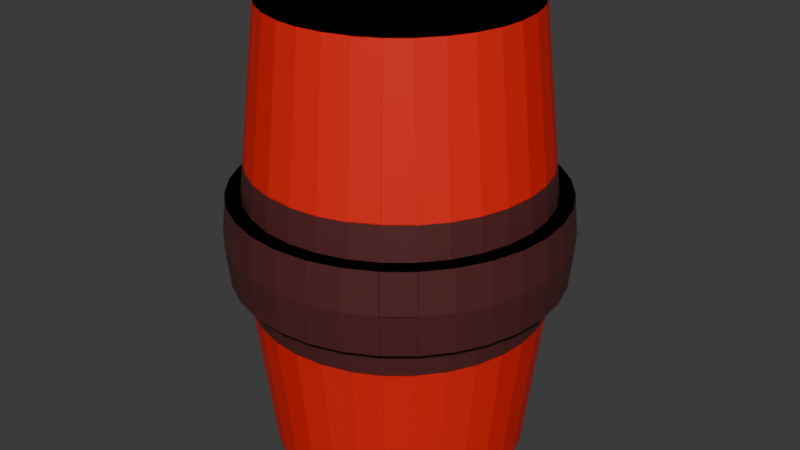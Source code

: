 # Source: tonneau.blend  (saved by Blender 4.0.36; exported with 4.5.12 LTS)
import bpy
from mathutils import Matrix  # noqa: F401  (used for matrix-valued properties, if any)

bpy.ops.wm.read_factory_settings(use_empty=True)
scene = bpy.context.scene
scene.name = 'Scene'

# ---- collections
col_collection = bpy.data.collections.new('Collection'); scene.collection.children.link(col_collection)

# ---- materials (node trees are filled in below, after node groups)
mat_metal_001 = bpy.data.materials.new('Metal.001')
mat_metal_001.use_transparent_shadow = False
mat_mat_riau = bpy.data.materials.new('Matériau')
mat_mat_riau.use_transparent_shadow = False

# ---- material node trees
mat_metal_001.use_nodes = True; mat_metal_001.node_tree.nodes.clear()
_N = mat_metal_001.node_tree.nodes; _L = mat_metal_001.node_tree.links
n0 = _N.new('ShaderNodeBsdfPrincipled'); n0.name = 'BSDF guidée'; n0.location = (10, 300)
n0.inputs[0].default_value = (0.08866, 0.01954, 0.02037, 1.0)
n0.inputs[3].default_value = 1.45
n1 = _N.new('ShaderNodeOutputMaterial'); n1.name = 'Sortie matériau'; n1.location = (300, 300)
_L.new(n0.outputs[0], n1.inputs[0])
n1.is_active_output = True
mat_mat_riau.use_nodes = True; mat_mat_riau.node_tree.nodes.clear()
_N = mat_mat_riau.node_tree.nodes; _L = mat_mat_riau.node_tree.links
n0 = _N.new('ShaderNodeBsdfPrincipled'); n0.name = 'BSDF guidée'; n0.location = (10, 300)
n0.inputs[0].default_value = (0.8003, 0.01533, 0.007297, 1.0)
n0.inputs[3].default_value = 1.45
n1 = _N.new('ShaderNodeOutputMaterial'); n1.name = 'Sortie matériau'; n1.location = (300, 300)
_L.new(n0.outputs[0], n1.inputs[0])
n1.is_active_output = True

# ---- world
world_world = bpy.data.worlds.new('World'); scene.world = world_world
world_world.use_nodes = True; world_world.node_tree.nodes.clear()
_N = world_world.node_tree.nodes; _L = world_world.node_tree.links
n0 = _N.new('ShaderNodeOutputWorld'); n0.name = 'World Output'; n0.location = (300, 300)
n1 = _N.new('ShaderNodeBackground'); n1.name = 'Background'; n1.location = (10, 300)
n1.inputs[0].default_value = (0.05088, 0.05088, 0.05088, 1.0)
_L.new(n1.outputs[0], n0.inputs[0])
n0.is_active_output = True
world_world.color = (0.05088, 0.05088, 0.05088)
world_world.use_sun_shadow = False
world_world.sun_shadow_jitter_overblur = 0.0

# ---- meshes
me_cylindre = bpy.data.meshes.new('Cylindre')
me_cylindre.from_pydata([(0.0, 1.258, -2.218), (0.2454, 1.234, -2.218), (0.4814, 1.162, -2.218), (0.6989, 1.046, -2.218), (0.8895, 0.8895, -2.218), (1.046, 0.6989, -2.218), (1.162, 0.4814, -2.218), (1.234, 0.2454, -2.218), (1.258, -4.336e-09, -2.218), (1.234, -0.2454, -2.218), (1.162, -0.4814, -2.218), (1.046, -0.6989, -2.218), (0.8895, -0.8895, -2.218), (0.6989, -1.046, -2.218), (0.4814, -1.162, -2.218), (0.2454, -1.234, -2.218), (0.0, -1.258, -2.218), (-0.2454, -1.234, -2.218), (-0.4814, -1.162, -2.218), (-0.6989, -1.046, -2.218), (-0.8895, -0.8895, -2.218), (-1.046, -0.6989, -2.218), (-1.162, -0.4814, -2.218), (-1.234, -0.2454, -2.218), (-1.258, -4.336e-09, -2.218), (-1.234, 0.2454, -2.218), (-1.162, 0.4814, -2.218), (-1.046, 0.6989, -2.218), (-0.8895, 0.8895, -2.218), (-0.6989, 1.046, -2.218), (-0.4814, 1.162, -2.218), (-0.2454, 1.234, -2.218), (0.0, 1.465, -0.4029), (0.2858, 1.437, -0.4029), (0.5605, 1.353, -0.4029), (0.8138, 1.218, -0.4029), (1.036, 1.036, -0.4029), (1.218, 0.8138, -0.4029), (1.353, 0.5605, -0.4029), (1.437, 0.2858, -0.4029), (1.465, -2.321e-09, -0.4029), (1.437, -0.2858, -0.4029), (1.353, -0.5605, -0.4029), (1.218, -0.8138, -0.4029), (1.036, -1.036, -0.4029), (0.8138, -1.218, -0.4029), (0.5605, -1.353, -0.4029), (0.2858, -1.437, -0.4029), (0.0, -1.465, -0.4029), (-0.2858, -1.437, -0.4029), (-0.5605, -1.353, -0.4029), (-0.8138, -1.218, -0.4029), (-1.036, -1.036, -0.4029), (-1.218, -0.8138, -0.4029), (-1.353, -0.5605, -0.4029), (-1.437, -0.2858, -0.4029), (-1.465, -2.321e-09, -0.4029), (-1.437, 0.2858, -0.4029), (-1.353, 0.5605, -0.4029), (-1.218, 0.8138, -0.4029), (-1.036, 1.036, -0.4029), (-0.8138, 1.218, -0.4029), (-0.5605, 1.353, -0.4029), (-0.2858, 1.437, -0.4029), (0.2787, 1.401, -0.7221), (0.5466, 1.32, -0.7221), (0.7936, 1.188, -0.7221), (1.01, 1.01, -0.7221), (1.188, 0.7936, -0.7221), (1.32, 0.5466, -0.7221), (1.401, 0.2787, -0.7221), (1.428, -2.676e-09, -0.7221), (1.401, -0.2787, -0.7221), (1.32, -0.5466, -0.7221), (1.188, -0.7936, -0.7221), (1.01, -1.01, -0.7221), (0.7936, -1.188, -0.7221), (0.5466, -1.32, -0.7221), (0.2787, -1.401, -0.7221), (0.0, -1.428, -0.7221), (-0.2787, -1.401, -0.7221), (-0.5466, -1.32, -0.7221), (-0.7936, -1.188, -0.7221), (-1.01, -1.01, -0.7221), (-1.188, -0.7936, -0.7221), (-1.32, -0.5466, -0.7221), (-1.401, -0.2787, -0.7221), (-1.428, -2.676e-09, -0.7221), (-1.401, 0.2787, -0.7221), (-1.32, 0.5466, -0.7221), (-1.188, 0.7936, -0.7221), (-1.01, 1.01, -0.7221), (-0.7936, 1.188, -0.7221), (-0.5466, 1.32, -0.7221), (-0.2787, 1.401, -0.7221), (0.0, 1.428, -0.7221), (1.234, -0.2454, -2.218), (0.3142, 1.58, -0.4029), (0.6164, 1.488, -0.4029), (1.258, -4.336e-09, -2.218), (1.234, 0.2454, -2.218), (1.162, 0.4814, -2.218), (1.046, 0.6989, -2.218), (1.58, 0.3142, -0.4029), (1.611, -2.809e-09, -0.4029), (1.58, -0.3142, -0.4029), (1.488, -0.6164, -0.4029), (1.339, -0.8948, -0.4029), (1.139, -1.139, -0.4029), (0.8948, -1.339, -0.4029), (0.6164, -1.488, -0.4029), (0.3142, -1.58, -0.4029), (0.0, -1.611, -0.4029), (-0.3142, -1.58, -0.4029), (-0.6164, -1.488, -0.4029), (-0.8948, -1.339, -0.4029), (-1.139, -1.139, -0.4029), (-1.339, -0.8948, -0.4029), (-1.488, -0.6164, -0.4029), (-1.58, -0.3142, -0.4029), (-1.611, -2.809e-09, -0.4029), (-1.58, 0.3142, -0.4029), (-1.488, 0.6164, -0.4029), (-1.339, 0.8948, -0.4029), (-1.139, 1.139, -0.4029), (-0.8948, 1.339, -0.4029), (-0.6164, 1.488, -0.4029), (-0.3142, 1.58, -0.4029), (0.0, 1.65, 0.0), (0.3219, 1.618, 0.0), (0.6314, 1.524, 0.0), (0.9166, 1.372, 0.0), (1.167, 1.167, 0.0), (1.372, 0.9166, 0.0), (1.524, 0.6314, 0.0), (1.618, 0.3219, 0.0), (1.65, -2.241e-09, 0.0), (1.618, -0.3219, 0.0), (1.524, -0.6314, 0.0), (1.372, -0.9166, 0.0), (1.167, -1.167, 0.0), (0.9166, -1.372, 0.0), (0.6314, -1.524, 0.0), (0.3219, -1.618, 0.0), (0.0, -1.65, 0.0), (-0.3219, -1.618, 0.0), (-0.6314, -1.524, 0.0), (-0.9166, -1.372, 0.0), (-1.167, -1.167, 0.0), (-1.372, -0.9166, 0.0), (-1.524, -0.6314, 0.0), (-1.618, -0.3219, 0.0), (-1.65, -2.241e-09, 0.0), (-1.618, 0.3219, 0.0), (-1.524, 0.6314, 0.0), (-1.372, 0.9166, 0.0), (-1.167, 1.167, 0.0), (-0.9166, 1.372, 0.0), (-0.6314, 1.524, 0.0), (-0.3219, 1.618, 0.0), (0.0, 1.64, 0.0), (0.32, 1.608, 0.0), (0.6276, 1.515, 0.0), (0.9111, 1.364, 0.0), (1.16, 1.16, 0.0), (1.364, 0.9111, 0.0), (1.515, 0.6276, 0.0), (1.608, 0.32, 0.0), (1.64, -2.307e-09, 0.0), (1.608, -0.32, 0.0), (0.0, 1.258, -2.218), (0.2454, 1.234, -2.218), (1.16, -1.16, 0.0), (0.9111, -1.364, 0.0), (0.6276, -1.515, 0.0), (0.32, -1.608, 0.0), (0.0, -1.64, 0.0), (-0.32, -1.608, 0.0), (-0.6276, -1.515, 0.0), (-0.9111, -1.364, 0.0), (-1.16, -1.16, 0.0), (-1.364, -0.9111, 0.0), (-1.515, -0.6276, 0.0), (-1.608, -0.32, 0.0), (-1.64, -2.307e-09, 0.0), (-1.608, 0.32, 0.0), (-1.515, 0.6276, 0.0), (-1.364, 0.9111, 0.0), (0.4814, 1.162, -2.218), (0.6989, 1.046, -2.218), (0.8895, 0.8895, -2.218), (-0.32, 1.608, 0.0), (0.0, 1.258, -2.218), (0.2454, 1.234, -2.218), (0.4814, 1.162, -2.218), (0.6989, 1.046, -2.218), (0.8895, 0.8895, -2.218), (1.046, 0.6989, -2.218), (1.162, 0.4814, -2.218), (1.234, 0.2454, -2.218), (1.401, 0.2787, -0.7221), (1.258, -4.336e-09, -2.218), (1.428, -2.676e-09, -0.7221), (1.234, -0.2454, -2.218), (1.162, -0.4814, -2.218), (1.046, -0.6989, -2.218), (0.8895, -0.8895, -2.218), (0.6989, -1.046, -2.218), (0.4814, -1.162, -2.218), (0.2454, -1.234, -2.218), (0.0, -1.258, -2.218), (-0.2454, -1.234, -2.218), (-0.4814, -1.162, -2.218), (-0.6989, -1.046, -2.218), (-0.8895, -0.8895, -2.218), (-1.046, -0.6989, -2.218), (-1.162, -0.4814, -2.218), (-1.234, -0.2454, -2.218), (-1.258, -4.336e-09, -2.218), (-1.234, 0.2454, -2.218), (-1.162, 0.4814, -2.218), (-1.046, 0.6989, -2.218), (-0.8895, 0.8895, -2.218), (-0.6989, 1.046, -2.218), (-0.4814, 1.162, -2.218), (-0.2454, 1.234, -2.218), (0.0, -0.02331, -2.218), (0.0, -0.02286, -2.218), (0.0, -0.02153, -2.218), (0.0, -0.01938, -2.218), (0.0, -0.01648, -2.218), (0.0, -0.01295, -2.218), (0.0, -0.008919, -2.218), (0.0, -0.004547, -2.218), (0.0, 8.033e-11, -2.218), (0.0, 0.004547, -2.218), (0.0, 0.008919, -2.218), (0.0, 0.01295, -2.218), (0.0, 0.01648, -2.218), (0.0, 0.01938, -2.218), (0.0, 0.02153, -2.218), (0.0, 0.02286, -2.218), (0.0, 0.02331, -2.218), (0.0, 0.02286, -2.218), (0.0, 0.02153, -2.218), (0.0, 0.01938, -2.218), (0.0, 0.01648, -2.218), (0.0, 0.01295, -2.218), (0.0, 0.008919, -2.218), (0.0, 0.004547, -2.218), (0.0, 8.033e-11, -2.218), (0.0, -0.004547, -2.218), (0.0, -0.008919, -2.218), (0.0, -0.01295, -2.218), (0.0, -0.01648, -2.218), (0.0, -0.01938, -2.218), (0.0, -0.02153, -2.218), (0.0, -0.02286, -2.218), (0.3219, 1.618, 0.0), (0.6314, 1.524, 0.0), (1.188, -0.7936, -0.7221), (1.046, -0.6989, -2.218), (1.01, -1.01, -0.7221), (0.8895, -0.8895, -2.218), (0.7936, -1.188, -0.7221), (0.6989, -1.046, -2.218), (0.5466, -1.32, -0.7221), (0.4814, -1.162, -2.218), (0.2787, -1.401, -0.7221), (0.2454, -1.234, -2.218), (0.0, -1.428, -0.7221), (0.0, -1.258, -2.218), (-0.2787, -1.401, -0.7221), (-0.2454, -1.234, -2.218), (-0.5466, -1.32, -0.7221), (-0.4814, -1.162, -2.218), (-0.7936, -1.188, -0.7221), (-0.6989, -1.046, -2.218), (-1.01, -1.01, -0.7221), (-0.8895, -0.8895, -2.218), (-1.188, -0.7936, -0.7221), (-1.046, -0.6989, -2.218), (-1.32, -0.5466, -0.7221), (-1.162, -0.4814, -2.218), (-1.401, -0.2787, -0.7221), (-1.234, -0.2454, -2.218), (-1.428, -2.676e-09, -0.7221), (-1.258, -4.336e-09, -2.218), (-1.401, 0.2787, -0.7221), (-1.234, 0.2454, -2.218), (-1.32, 0.5466, -0.7221), (-1.162, 0.4814, -2.218), (-1.188, 0.7936, -0.7221), (-1.046, 0.6989, -2.218), (0.0, 1.428, -0.7221), (0.0, 1.465, -0.4029), (-0.2858, 1.437, -0.4029), (-0.5605, 1.353, -0.4029), (1.437, 0.2858, -0.4029), (1.465, -2.321e-09, -0.4029), (1.353, 0.5605, -0.4029), (1.218, 0.8138, -0.4029), (1.036, 1.036, -0.4029), (0.8138, 1.218, -0.4029), (0.5605, 1.353, -0.4029), (0.2858, 1.437, -0.4029), (0.2787, 1.401, -0.7221), (0.5466, 1.32, -0.7221), (0.7936, 1.188, -0.7221), (1.01, 1.01, -0.7221), (1.188, 0.7936, -0.7221), (1.32, 0.5466, -0.7221), (1.401, 0.2787, -0.7221), (1.218, -0.8138, -0.4029), (1.036, -1.036, -0.4029), (0.8138, -1.218, -0.4029), (0.5605, -1.353, -0.4029), (0.2858, -1.437, -0.4029), (0.0, -1.465, -0.4029), (-0.2858, -1.437, -0.4029), (-0.5605, -1.353, -0.4029), (-0.8138, -1.218, -0.4029), (-1.036, -1.036, -0.4029), (-1.218, -0.8138, -0.4029), (-1.353, -0.5605, -0.4029), (-1.437, -0.2858, -0.4029), (-1.465, -2.321e-09, -0.4029), (-1.437, 0.2858, -0.4029), (-1.353, 0.5605, -0.4029), (-1.218, 0.8138, -0.4029), (-0.2787, 1.401, -0.7221), (-0.3142, 1.58, -0.4029), (0.0, 1.611, -0.4029), (-0.6164, 1.488, -0.4029), (-1.488, 0.6164, -0.4029), (-1.339, 0.8948, -0.4029), (-1.58, 0.3142, -0.4029), (-1.611, -2.809e-09, -0.4029), (-1.58, -0.3142, -0.4029), (-1.488, -0.6164, -0.4029), (-1.339, -0.8948, -0.4029), (-1.139, -1.139, -0.4029), (-0.8948, -1.339, -0.4029), (-0.6164, -1.488, -0.4029), (-0.3142, -1.58, -0.4029), (0.0, -1.611, -0.4029), (0.3142, -1.58, -0.4029), (0.6164, -1.488, -0.4029), (0.8948, -1.339, -0.4029), (1.139, -1.139, -0.4029), (1.339, -0.8948, -0.4029), (1.58, 0.3142, -0.4029), (1.611, -2.809e-09, -0.4029), (1.488, 0.6164, -0.4029), (1.339, 0.8948, -0.4029), (1.139, 1.139, -0.4029), (0.8948, 1.339, -0.4029), (0.6164, 1.488, -0.4029), (0.3142, 1.58, -0.4029), (-0.3219, 1.618, 0.0), (0.0, 1.65, 0.0), (-0.6314, 1.524, 0.0), (-0.9166, 1.372, 0.0), (-1.167, 1.167, 0.0), (-1.372, 0.9166, 0.0), (-1.524, 0.6314, 0.0), (-1.618, 0.3219, 0.0), (-1.65, -2.241e-09, 0.0), (-1.618, -0.3219, 0.0), (-1.524, -0.6314, 0.0), (-1.372, -0.9166, 0.0), (-1.167, -1.167, 0.0), (-0.9166, -1.372, 0.0), (-0.6314, -1.524, 0.0), (-0.3219, -1.618, 0.0), (0.0, -1.65, 0.0), (0.3219, -1.618, 0.0), (0.6314, -1.524, 0.0), (0.9166, -1.372, 0.0), (1.167, -1.167, 0.0), (1.372, -0.9166, 0.0), (1.524, -0.6314, 0.0), (1.618, -0.3219, 0.0), (1.65, -2.241e-09, 0.0), (1.618, 0.3219, 0.0), (1.524, 0.6314, 0.0), (1.372, 0.9166, 0.0), (1.167, 1.167, 0.0), (0.9166, 1.372, 0.0), (0.6314, 1.524, 0.0), (0.3219, 1.618, 0.0), (1.58, -0.3142, -0.4029), (-0.8948, 1.339, -0.4029), (-1.139, 1.139, -0.4029), (1.488, -0.6164, -0.4029), (-0.32, 1.608, 0.0), (0.0, 1.64, 0.0), (-0.6276, 1.515, 0.0), (-0.9111, 1.364, 0.0), (-1.16, 1.16, 0.0), (-1.364, 0.9111, 0.0), (-1.515, 0.6276, 0.0), (-1.608, 0.32, 0.0), (-1.64, -2.307e-09, 0.0), (-1.608, -0.32, 0.0), (-1.515, -0.6276, 0.0), (-1.364, -0.9111, 0.0), (-1.16, -1.16, 0.0), (-0.9111, -1.364, 0.0), (-0.6276, -1.515, 0.0), (-0.32, -1.608, 0.0), (0.0, -1.64, 0.0), (0.32, -1.608, 0.0), (0.6276, -1.515, 0.0), (0.9111, -1.364, 0.0), (1.16, -1.16, 0.0), (1.364, -0.9111, 0.0), (1.515, -0.6276, 0.0), (1.608, -0.32, 0.0), (1.64, -2.307e-09, 0.0), (1.608, 0.32, 0.0), (1.515, 0.6276, 0.0), (1.364, 0.9111, 0.0), (1.16, 1.16, 0.0), (0.9111, 1.364, 0.0), (0.6276, 1.515, 0.0), (0.32, 1.608, 0.0), (1.046, -0.6989, -2.218), (0.8895, -0.8895, -2.218), (0.6989, -1.046, -2.218), (0.4814, -1.162, -2.218), (0.2454, -1.234, -2.218), (0.0, -1.258, -2.218), (-0.2454, -1.234, -2.218), (-0.4814, -1.162, -2.218), (-0.6989, -1.046, -2.218), (-0.8895, -0.8895, -2.218), (-1.046, -0.6989, -2.218), (-1.162, -0.4814, -2.218), (-1.234, -0.2454, -2.218), (-1.258, -4.336e-09, -2.218), (-1.234, 0.2454, -2.218), (-1.162, 0.4814, -2.218), (-1.046, 0.6989, -2.218), (0.0, 0.01938, -2.218), (0.0, 0.02286, -2.218), (0.0, 0.004547, -2.218), (0.0, 8.033e-11, -2.218), (0.3219, 1.618, 0.0), (0.6314, 1.524, 0.0), (1.162, -0.4814, -2.218), (1.046, -0.6989, -2.218), (0.8895, -0.8895, -2.218), (0.6989, -1.046, -2.218), (0.4814, -1.162, -2.218), (0.2454, -1.234, -2.218), (0.0, -1.258, -2.218), (-0.2454, -1.234, -2.218), (-0.4814, -1.162, -2.218), (-0.6989, -1.046, -2.218), (-0.8895, -0.8895, -2.218), (-1.046, -0.6989, -2.218), (-1.162, -0.4814, -2.218), (-1.234, -0.2454, -2.218), (-1.258, -4.336e-09, -2.218), (-1.234, 0.2454, -2.218), (-1.162, 0.4814, -2.218), (-1.046, 0.6989, -2.218), (-0.8895, 0.8895, -2.218), (-0.6989, 1.046, -2.218), (-0.4814, 1.162, -2.218), (-0.2454, 1.234, -2.218)], [], [(11, 12, 206, 205), (94, 63, 32, 95), (93, 62, 63, 94), (92, 61, 62, 93), (91, 60, 61, 92), (90, 59, 60, 91), (89, 58, 59, 90), (88, 57, 58, 89), (87, 56, 57, 88), (86, 55, 56, 87), (85, 54, 55, 86), (84, 53, 54, 85), (83, 52, 53, 84), (82, 51, 52, 83), (81, 50, 51, 82), (80, 49, 50, 81), (79, 48, 49, 80), (78, 47, 48, 79), (77, 46, 47, 78), (76, 45, 46, 77), (75, 44, 45, 76), (74, 43, 44, 75), (73, 42, 43, 74), (72, 41, 42, 73), (71, 40, 41, 72), (70, 39, 40, 71), (69, 38, 39, 70), (68, 37, 38, 69), (67, 36, 37, 68), (66, 35, 36, 67), (65, 34, 35, 66), (64, 33, 34, 65), (95, 32, 33, 64), (0, 95, 64, 1), (1, 64, 65, 2), (2, 65, 66, 3), (3, 66, 67, 4), (4, 67, 68, 5), (5, 68, 69, 6), (6, 69, 70, 7), (7, 70, 71, 8), (8, 71, 72, 9), (9, 72, 73, 10), (10, 73, 74, 11), (11, 74, 75, 12), (12, 75, 76, 13), (13, 76, 77, 14), (14, 77, 78, 15), (15, 78, 79, 16), (16, 79, 80, 17), (17, 80, 81, 18), (18, 81, 82, 19), (19, 82, 83, 20), (20, 83, 84, 21), (21, 84, 85, 22), (22, 85, 86, 23), (23, 86, 87, 24), (24, 87, 88, 25), (25, 88, 89, 26), (26, 89, 90, 27), (27, 90, 91, 28), (28, 91, 92, 29), (29, 92, 93, 30), (30, 93, 94, 31), (31, 94, 95, 0), (206, 207, 429, 428), (52, 51, 115, 116), (241, 15, 269, 445), (51, 50, 114, 115), (90, 27, 293, 292), (205, 206, 428, 427), (50, 49, 113, 114), (63, 62, 126, 127), (89, 26, 291, 290), (49, 48, 112, 113), (62, 61, 125, 126), (90, 89, 290, 292), (48, 47, 111, 112), (61, 60, 124, 125), (88, 25, 289, 288), (47, 46, 110, 111), (60, 59, 123, 124), (89, 88, 288, 290), (46, 45, 109, 110), (59, 58, 122, 123), (45, 44, 108, 109), (58, 57, 121, 122), (44, 43, 107, 108), (57, 56, 120, 121), (43, 42, 106, 107), (56, 55, 119, 120), (42, 41, 105, 106), (55, 54, 118, 119), (41, 40, 104, 105), (54, 53, 117, 118), (40, 39, 103, 104), (53, 52, 116, 117), (105, 104, 136, 137), (136, 104, 352, 383), (88, 87, 286, 288), (137, 105, 391, 382), (87, 24, 287, 286), (87, 86, 284, 286), (128, 129, 390, 360), (86, 85, 282, 284), (86, 23, 285, 284), (85, 84, 280, 282), (130, 131, 388, 389), (84, 83, 278, 280), (131, 132, 387, 388), (239, 13, 265, 444), (126, 125, 157, 158), (85, 22, 283, 282), (83, 82, 276, 278), (125, 124, 156, 157), (98, 97, 129, 130), (132, 133, 386, 387), (124, 123, 155, 156), (82, 81, 274, 276), (133, 134, 385, 386), (84, 21, 281, 280), (81, 80, 272, 274), (134, 135, 384, 385), (80, 79, 270, 272), (135, 136, 383, 384), (107, 106, 138, 139), (83, 20, 279, 278), (106, 105, 137, 138), (79, 78, 268, 270), (134, 133, 165, 166), (147, 146, 178, 179), (128, 159, 191, 160), (133, 132, 164, 165), (146, 145, 177, 178), (136, 137, 382, 383), (132, 131, 163, 164), (145, 144, 176, 177), (78, 77, 266, 268), (131, 130, 162, 163), (144, 143, 175, 176), (138, 137, 382, 381), (130, 129, 161, 162), (143, 142, 174, 175), (135, 167, 420, 384), (129, 128, 160, 161), (142, 141, 173, 174), (155, 154, 186, 187), (141, 140, 172, 173), (154, 153, 185, 186), (82, 19, 277, 276), (153, 152, 184, 185), (77, 76, 264, 266), (152, 151, 183, 184), (139, 138, 381, 380), (151, 150, 182, 183), (137, 136, 168, 169), (150, 149, 181, 182), (136, 135, 167, 168), (149, 148, 180, 181), (135, 134, 166, 167), (148, 147, 179, 180), (192, 193, 194, 195, 196, 197, 198, 199, 201, 203, 204, 205, 206, 207, 208, 209, 210, 211, 212, 213, 214, 215, 216, 217, 218, 219, 220, 221, 222, 223, 224, 225), (18, 19, 213, 212), (25, 26, 220, 219), (5, 6, 198, 197), (12, 13, 207, 206), (19, 20, 214, 213), (26, 27, 221, 220), (6, 7, 199, 198), (13, 14, 208, 207), (70, 7, 199, 200), (20, 21, 215, 214), (0, 1, 193, 192), (27, 28, 222, 221), (7, 8, 201, 199), (14, 15, 209, 208), (71, 8, 201, 202), (21, 22, 216, 215), (1, 2, 194, 193), (28, 29, 223, 222), (8, 9, 203, 201), (15, 16, 210, 209), (22, 23, 217, 216), (2, 3, 195, 194), (29, 30, 224, 223), (9, 10, 204, 203), (16, 17, 211, 210), (23, 24, 218, 217), (3, 4, 196, 195), (30, 31, 225, 224), (10, 11, 205, 204), (17, 18, 212, 211), (24, 25, 219, 218), (4, 5, 197, 196), (31, 0, 192, 225), (12, 11, 237, 238), (19, 18, 244, 245), (26, 25, 251, 252), (6, 5, 231, 232), (13, 12, 238, 239), (20, 19, 245, 246), (27, 26, 252, 253), (7, 6, 232, 233), (14, 13, 239, 240), (21, 20, 246, 247), (1, 0, 226, 227), (28, 27, 253, 254), (8, 7, 233, 234), (15, 14, 240, 241), (22, 21, 247, 248), (2, 1, 227, 228), (29, 28, 254, 255), (9, 8, 234, 235), (16, 15, 241, 242), (23, 22, 248, 249), (3, 2, 228, 229), (30, 29, 255, 256), (10, 9, 235, 236), (17, 16, 242, 243), (24, 23, 249, 250), (4, 3, 229, 230), (31, 30, 256, 257), (11, 10, 236, 237), (18, 17, 243, 244), (25, 24, 250, 251), (5, 4, 230, 231), (0, 31, 257, 226), (129, 130, 259, 258), (298, 300, 353, 351), (300, 301, 354, 353), (295, 296, 331, 332), (301, 302, 355, 354), (302, 303, 356, 355), (303, 304, 357, 356), (304, 305, 358, 357), (305, 295, 332, 358), (339, 340, 370, 369), (352, 351, 384, 383), (340, 341, 371, 370), (351, 353, 385, 384), (341, 342, 372, 371), (353, 354, 386, 385), (342, 343, 373, 372), (332, 331, 359, 360), (354, 355, 387, 386), (343, 344, 374, 373), (331, 333, 361, 359), (355, 356, 388, 387), (344, 345, 375, 374), (356, 357, 389, 388), (345, 346, 376, 375), (346, 347, 377, 376), (358, 332, 360, 390), (347, 348, 378, 377), (335, 334, 365, 364), (348, 349, 379, 378), (334, 336, 366, 365), (349, 350, 380, 379), (336, 337, 367, 366), (337, 338, 368, 367), (338, 339, 369, 368), (359, 361, 397, 395), (361, 362, 398, 397), (362, 363, 399, 398), (363, 364, 400, 399), (379, 380, 416, 415), (380, 381, 417, 416), (381, 382, 418, 417), (207, 208, 430, 429), (208, 209, 431, 430), (209, 210, 432, 431), (127, 126, 333, 331), (210, 211, 433, 432), (211, 212, 434, 433), (249, 23, 285, 446), (212, 213, 435, 434), (213, 214, 436, 435), (123, 122, 334, 335), (214, 215, 437, 436), (126, 158, 361, 333), (122, 121, 336, 334), (215, 216, 438, 437), (121, 120, 337, 336), (32, 95, 294, 295), (216, 217, 439, 438), (120, 119, 338, 337), (32, 63, 296, 295), (250, 24, 287, 447), (217, 218, 440, 439), (125, 157, 362, 392), (119, 118, 339, 338), (62, 63, 296, 297), (218, 219, 441, 440), (98, 130, 389, 357), (118, 117, 340, 339), (219, 220, 442, 441), (117, 116, 341, 340), (258, 259, 449, 448), (220, 221, 443, 442), (124, 156, 363, 393), (116, 115, 342, 341), (129, 97, 358, 390), (115, 114, 343, 342), (114, 113, 344, 343), (155, 123, 335, 364), (113, 112, 345, 344), (112, 111, 346, 345), (111, 110, 347, 346), (110, 109, 348, 347), (109, 108, 349, 348), (107, 139, 380, 350), (108, 107, 350, 349), (106, 138, 381, 394), (160, 191, 395, 396), (104, 103, 351, 352), (187, 186, 401, 400), (186, 185, 402, 401), (97, 98, 357, 358), (185, 184, 403, 402), (184, 183, 404, 403), (103, 39, 298, 351), (39, 40, 299, 298), (183, 182, 405, 404), (39, 38, 300, 298), (182, 181, 406, 405), (38, 37, 301, 300), (181, 180, 407, 406), (51, 115, 342, 321), (37, 36, 302, 301), (180, 179, 408, 407), (36, 35, 303, 302), (179, 178, 409, 408), (35, 34, 304, 303), (178, 177, 410, 409), (34, 33, 305, 304), (177, 176, 411, 410), (63, 127, 331, 296), (33, 32, 295, 305), (176, 175, 412, 411), (64, 33, 305, 306), (175, 174, 413, 412), (65, 34, 304, 307), (174, 173, 414, 413), (66, 35, 303, 308), (173, 172, 415, 414), (67, 36, 302, 309), (48, 112, 345, 318), (68, 37, 301, 310), (69, 38, 300, 311), (70, 39, 298, 312), (169, 168, 419, 418), (47, 111, 346, 317), (168, 167, 420, 419), (167, 166, 421, 420), (166, 165, 422, 421), (74, 43, 313, 260), (165, 164, 423, 422), (59, 123, 335, 329), (75, 44, 314, 262), (164, 163, 424, 423), (76, 45, 315, 264), (163, 162, 425, 424), (58, 122, 334, 328), (77, 46, 316, 266), (162, 161, 426, 425), (78, 47, 317, 268), (161, 160, 396, 426), (57, 121, 336, 327), (79, 48, 318, 270), (80, 49, 319, 272), (81, 50, 320, 274), (82, 51, 321, 276), (83, 52, 322, 278), (84, 53, 323, 280), (191, 159, 359, 395), (54, 118, 339, 324), (85, 54, 324, 282), (86, 55, 325, 284), (53, 117, 340, 323), (87, 56, 326, 286), (159, 128, 360, 359), (88, 57, 327, 288), (89, 58, 328, 290), (158, 157, 362, 361), (90, 59, 329, 292), (157, 156, 363, 362), (156, 155, 364, 363), (143, 175, 412, 376), (154, 155, 364, 365), (74, 11, 261, 260), (153, 154, 365, 366), (94, 63, 296, 330), (152, 153, 366, 367), (75, 12, 263, 262), (151, 152, 367, 368), (155, 187, 400, 364), (150, 151, 368, 369), (76, 13, 265, 264), (149, 150, 369, 370), (148, 149, 370, 371), (77, 14, 267, 266), (172, 140, 379, 415), (147, 148, 371, 372), (146, 147, 372, 373), (78, 15, 269, 268), (145, 146, 373, 374), (144, 145, 374, 375), (79, 16, 271, 270), (143, 144, 375, 376), (142, 143, 376, 377), (80, 17, 273, 272), (137, 169, 418, 382), (141, 142, 377, 378), (150, 182, 405, 369), (140, 141, 378, 379), (75, 74, 260, 262), (81, 18, 275, 274), (76, 75, 262, 264), (11, 12, 452, 451), (18, 19, 459, 458), (25, 26, 466, 465), (5, 6, 101, 102), (12, 13, 453, 452), (19, 20, 460, 459), (26, 27, 467, 466), (6, 7, 100, 101), (13, 14, 454, 453), (20, 21, 461, 460), (0, 1, 171, 170), (27, 28, 468, 467), (7, 8, 99, 100), (14, 15, 455, 454), (21, 22, 462, 461), (1, 2, 188, 171), (28, 29, 469, 468), (8, 9, 96, 99), (15, 16, 456, 455), (22, 23, 463, 462), (2, 3, 189, 188), (29, 30, 470, 469), (9, 10, 450, 96), (16, 17, 457, 456), (23, 24, 464, 463), (3, 4, 190, 189), (30, 31, 471, 470), (10, 11, 451, 450), (17, 18, 458, 457), (24, 25, 465, 464), (4, 5, 102, 190), (31, 0, 170, 471)])
me_cylindre.polygons.foreach_set('material_index', [1, 0, 0, 0, 0, 0, 0, 0, 0, 0, 0, 0, 0, 0, 0, 0, 0, 0, 0, 0, 0, 0, 0, 0, 0, 0, 0, 0, 0, 0, 0, 0, 0, 1, 1, 1, 1, 1, 1, 1, 1, 1, 1, 1, 1, 1, 1, 1, 1, 1, 1, 1, 1, 1, 1, 1, 1, 1, 1, 1, 1, 1, 1, 1, 1, 1, 0, 1, 0, 1, 1, 0, 0, 1, 0, 0, 1, 0, 0, 1, 0, 0, 1, 0, 0, 0, 0, 0, 0, 0, 0, 0, 0, 0, 0, 0, 0, 0, 0, 1, 0, 1, 1, 0, 1, 1, 1, 0, 1, 0, 1, 0, 1, 1, 0, 0, 0, 0, 1, 0, 1, 1, 0, 1, 0, 0, 1, 0, 1, 0, 0, 0, 0, 0, 0, 0, 0, 1, 0, 0, 0, 0, 0, 0, 0, 0, 0, 0, 0, 1, 0, 1, 0, 0, 0, 0, 0, 0, 0, 0, 0, 1, 1, 1, 1, 1, 1, 1, 1, 1, 1, 1, 1, 1, 1, 1, 1, 1, 1, 1, 1, 1, 1, 1, 1, 1, 1, 1, 1, 1, 1, 1, 1, 1, 1, 1, 1, 1, 1, 1, 1, 1, 1, 1, 1, 1, 1, 1, 1, 1, 1, 1, 1, 1, 1, 1, 1, 1, 1, 1, 1, 1, 1, 1, 1, 1, 1, 0, 0, 0, 0, 0, 0, 0, 0, 0, 0, 0, 0, 0, 0, 0, 0, 0, 0, 0, 0, 0, 0, 0, 0, 0, 0, 0, 0, 0, 0, 0, 0, 0, 0, 0, 0, 0, 0, 0, 0, 0, 1, 1, 1, 0, 1, 1, 1, 1, 1, 0, 1, 0, 0, 1, 0, 0, 1, 0, 0, 1, 1, 0, 0, 0, 1, 0, 0, 1, 0, 0, 1, 0, 0, 0, 0, 0, 0, 0, 0, 0, 0, 0, 0, 0, 0, 0, 0, 0, 0, 0, 0, 0, 0, 0, 0, 0, 0, 0, 0, 0, 0, 0, 0, 0, 0, 0, 0, 0, 0, 0, 0, 0, 0, 0, 0, 0, 0, 0, 0, 0, 0, 0, 0, 0, 0, 0, 0, 0, 0, 0, 0, 0, 0, 0, 0, 0, 0, 0, 0, 0, 0, 0, 0, 0, 0, 0, 0, 0, 0, 0, 0, 0, 0, 0, 0, 0, 0, 0, 0, 0, 0, 1, 0, 0, 0, 1, 0, 0, 0, 1, 0, 0, 1, 0, 0, 0, 1, 0, 0, 1, 0, 0, 1, 0, 0, 0, 0, 1, 1, 1, 1, 1, 1, 1, 1, 1, 1, 1, 1, 1, 1, 1, 1, 1, 1, 1, 1, 1, 1, 1, 1, 1, 1, 1, 1, 1, 1, 1, 1, 1, 1, 1])
_uv = me_cylindre.uv_layers.new(name='CarteUV')
_uv.uv.foreach_set('vector', [0.6562, 0.5, 0.625, 0.5, 0.625, 0.5, 0.6562, 0.5, 0.03125, 0.706, 0.03125, 0.75, 0.0, 0.75, 0.0, 0.706, 0.0625, 0.706, 0.0625, 0.75, 0.03125, 0.75, 0.03125, 0.706, 0.09375, 0.706, 0.09375, 0.75, 0.0625, 0.75, 0.0625, 0.706, 0.125, 0.706, 0.125, 0.75, 0.09375, 0.75, 0.09375, 0.706, 0.1562, 0.706, 0.1562, 0.75, 0.125, 0.75, 0.125, 0.706, 0.1875, 0.706, 0.1875, 0.75, 0.1562, 0.75, 0.1562, 0.706, 0.2188, 0.706, 0.2188, 0.75, 0.1875, 0.75, 0.1875, 0.706, 0.25, 0.706, 0.25, 0.75, 0.2188, 0.75, 0.2188, 0.706, 0.2812, 0.706, 0.2812, 0.75, 0.25, 0.75, 0.25, 0.706, 0.3125, 0.706, 0.3125, 0.75, 0.2812, 0.75, 0.2812, 0.706, 0.3438, 0.706, 0.3438, 0.75, 0.3125, 0.75, 0.3125, 0.706, 0.375, 0.706, 0.375, 0.75, 0.3438, 0.75, 0.3438, 0.706, 0.4062, 0.706, 0.4062, 0.75, 0.375, 0.75, 0.375, 0.706, 0.4375, 0.706, 0.4375, 0.75, 0.4062, 0.75, 0.4062, 0.706, 0.4688, 0.706, 0.4688, 0.75, 0.4375, 0.75, 0.4375, 0.706, 0.5, 0.706, 0.5, 0.75, 0.4688, 0.75, 0.4688, 0.706, 0.5312, 0.706, 0.5312, 0.75, 0.5, 0.75, 0.5, 0.706, 0.5625, 0.706, 0.5625, 0.75, 0.5312, 0.75, 0.5312, 0.706, 0.5938, 0.706, 0.5938, 0.75, 0.5625, 0.75, 0.5625, 0.706, 0.625, 0.706, 0.625, 0.75, 0.5938, 0.75, 0.5938, 0.706, 0.6562, 0.706, 0.6562, 0.75, 0.625, 0.75, 0.625, 0.706, 0.6875, 0.706, 0.6875, 0.75, 0.6562, 0.75, 0.6562, 0.706, 0.7188, 0.706, 0.7188, 0.75, 0.6875, 0.75, 0.6875, 0.706, 0.75, 0.706, 0.75, 0.75, 0.7188, 0.75, 0.7188, 0.706, 0.7812, 0.706, 0.7812, 0.75, 0.75, 0.75, 0.75, 0.706, 0.8125, 0.706, 0.8125, 0.75, 0.7812, 0.75, 0.7812, 0.706, 0.8438, 0.706, 0.8437, 0.75, 0.8125, 0.75, 0.8125, 0.706, 0.875, 0.706, 0.875, 0.75, 0.8437, 0.75, 0.8438, 0.706, 0.9062, 0.706, 0.9062, 0.75, 0.875, 0.75, 0.875, 0.706, 0.9375, 0.706, 0.9375, 0.75, 0.9062, 0.75, 0.9062, 0.706, 0.9688, 0.706, 0.9688, 0.75, 0.9375, 0.75, 0.9375, 0.706, 1.0, 0.706, 1.0, 0.75, 0.9688, 0.75, 0.9688, 0.706, 1.0, 0.5, 1.0, 0.706, 0.9688, 0.706, 0.9688, 0.5, 0.9688, 0.5, 0.9688, 0.706, 0.9375, 0.706, 0.9375, 0.5, 0.9375, 0.5, 0.9375, 0.706, 0.9062, 0.706, 0.9062, 0.5, 0.9062, 0.5, 0.9062, 0.706, 0.875, 0.706, 0.875, 0.5, 0.875, 0.5, 0.875, 0.706, 0.8438, 0.706, 0.8438, 0.5, 0.8438, 0.5, 0.8438, 0.706, 0.8125, 0.706, 0.8125, 0.5, 0.8125, 0.5, 0.8125, 0.706, 0.7812, 0.706, 0.7812, 0.5, 0.7812, 0.5, 0.7812, 0.706, 0.75, 0.706, 0.75, 0.5, 0.75, 0.5, 0.75, 0.706, 0.7188, 0.706, 0.7188, 0.5, 0.7188, 0.5, 0.7188, 0.706, 0.6875, 0.706, 0.6875, 0.5, 0.6875, 0.5, 0.6875, 0.706, 0.6562, 0.706, 0.6562, 0.5, 0.6562, 0.5, 0.6562, 0.706, 0.625, 0.706, 0.625, 0.5, 0.625, 0.5, 0.625, 0.706, 0.5938, 0.706, 0.5938, 0.5, 0.5938, 0.5, 0.5938, 0.706, 0.5625, 0.706, 0.5625, 0.5, 0.5625, 0.5, 0.5625, 0.706, 0.5312, 0.706, 0.5312, 0.5, 0.5312, 0.5, 0.5312, 0.706, 0.5, 0.706, 0.5, 0.5, 0.5, 0.5, 0.5, 0.706, 0.4688, 0.706, 0.4688, 0.5, 0.4688, 0.5, 0.4688, 0.706, 0.4375, 0.706, 0.4375, 0.5, 0.4375, 0.5, 0.4375, 0.706, 0.4062, 0.706, 0.4062, 0.5, 0.4062, 0.5, 0.4062, 0.706, 0.375, 0.706, 0.375, 0.5, 0.375, 0.5, 0.375, 0.706, 0.3438, 0.706, 0.3438, 0.5, 0.3438, 0.5, 0.3438, 0.706, 0.3125, 0.706, 0.3125, 0.5, 0.3125, 0.5, 0.3125, 0.706, 0.2812, 0.706, 0.2812, 0.5, 0.2812, 0.5, 0.2812, 0.706, 0.25, 0.706, 0.25, 0.5, 0.25, 0.5, 0.25, 0.706, 0.2188, 0.706, 0.2188, 0.5, 0.2188, 0.5, 0.2188, 0.706, 0.1875, 0.706, 0.1875, 0.5, 0.1875, 0.5, 0.1875, 0.706, 0.1562, 0.706, 0.1562, 0.5, 0.1562, 0.5, 0.1562, 0.706, 0.125, 0.706, 0.125, 0.5, 0.125, 0.5, 0.125, 0.706, 0.09375, 0.706, 0.09375, 0.5, 0.09375, 0.5, 0.09375, 0.706, 0.0625, 0.706, 0.0625, 0.5, 0.0625, 0.5, 0.0625, 0.706, 0.03125, 0.706, 0.03125, 0.5, 0.03125, 0.5, 0.03125, 0.706, 0.0, 0.706, 0.0, 0.5, 0.9197, 0.08029, 0.8833, 0.05045, 0.8833, 0.05045, 0.9197, 0.08029, 0.375, 0.75, 0.4062, 0.75, 0.4062, 0.75, 0.375, 0.75, 0.5312, 0.5, 0.5312, 0.5, 0.5312, 0.5, 0.5312, 0.5, 0.4062, 0.75, 0.4375, 0.75, 0.4375, 0.75, 0.4062, 0.75, 0.1562, 0.706, 0.1562, 0.5, 0.1562, 0.5, 0.1562, 0.706, 0.9496, 0.1167, 0.9197, 0.08029, 0.9197, 0.08029, 0.9496, 0.1167, 0.4375, 0.75, 0.4688, 0.75, 0.4688, 0.75, 0.4375, 0.75, 0.03125, 0.75, 0.0625, 0.75, 0.0625, 0.75, 0.03125, 0.75, 0.1875, 0.706, 0.1875, 0.5, 0.1875, 0.5, 0.1875, 0.706, 0.4688, 0.75, 0.5, 0.75, 0.5, 0.75, 0.4688, 0.75, 0.0625, 0.75, 0.09375, 0.75, 0.09375, 0.75, 0.0625, 0.75, 0.1562, 0.706, 0.1875, 0.706, 0.1875, 0.706, 0.1562, 0.706, 0.5, 0.75, 0.5312, 0.75, 0.5312, 0.75, 0.5, 0.75, 0.09375, 0.75, 0.125, 0.75, 0.125, 0.75, 0.09375, 0.75, 0.2188, 0.706, 0.2188, 0.5, 0.2188, 0.5, 0.2188, 0.706, 0.5312, 0.75, 0.5625, 0.75, 0.5625, 0.75, 0.5312, 0.75, 0.125, 0.75, 0.1562, 0.75, 0.1562, 0.75, 0.125, 0.75, 0.1875, 0.706, 0.2188, 0.706, 0.2188, 0.706, 0.1875, 0.706, 0.5625, 0.75, 0.5938, 0.75, 0.5938, 0.75, 0.5625, 0.75, 0.1562, 0.75, 0.1875, 0.75, 0.1875, 0.75, 0.1562, 0.75, 0.5938, 0.75, 0.625, 0.75, 0.625, 0.75, 0.5938, 0.75, 0.1875, 0.75, 0.2188, 0.75, 0.2188, 0.75, 0.1875, 0.75, 0.625, 0.75, 0.6562, 0.75, 0.6562, 0.75, 0.625, 0.75, 0.2188, 0.75, 0.25, 0.75, 0.25, 0.75, 0.2188, 0.75, 0.6562, 0.75, 0.6875, 0.75, 0.6875, 0.75, 0.6562, 0.75, 0.25, 0.75, 0.2812, 0.75, 0.2812, 0.75, 0.25, 0.75, 0.6875, 0.75, 0.7188, 0.75, 0.7188, 0.75, 0.6875, 0.75, 0.2812, 0.75, 0.3125, 0.75, 0.3125, 0.75, 0.2812, 0.75, 0.7188, 0.75, 0.75, 0.75, 0.75, 0.75, 0.7188, 0.75, 0.3125, 0.75, 0.3438, 0.75, 0.3438, 0.75, 0.3125, 0.75, 0.75, 0.75, 0.7812, 0.75, 0.7812, 0.75, 0.75, 0.75, 0.3438, 0.75, 0.375, 0.75, 0.375, 0.75, 0.3438, 0.75, 0.7188, 0.75, 0.75, 0.75, 0.75, 0.75, 0.7188, 0.75, 0.75, 0.75, 0.75, 0.75, 0.75, 0.75, 0.75, 0.75, 0.2188, 0.706, 0.25, 0.706, 0.25, 0.706, 0.2188, 0.706, 0.7188, 0.75, 0.7188, 0.75, 0.7188, 0.75, 0.7188, 0.75, 0.25, 0.706, 0.25, 0.5, 0.25, 0.5, 0.25, 0.706, 0.25, 0.706, 0.2812, 0.706, 0.2812, 0.706, 0.25, 0.706, 1.0, 0.75, 0.9688, 0.75, 0.9688, 0.75, 1.0, 0.75, 0.2812, 0.706, 0.3125, 0.706, 0.3125, 0.706, 0.2812, 0.706, 0.2812, 0.706, 0.2812, 0.5, 0.2812, 0.5, 0.2812, 0.706, 0.3125, 0.706, 0.3438, 0.706, 0.3438, 0.706, 0.3125, 0.706, 0.9375, 0.75, 0.9062, 0.75, 0.9062, 0.75, 0.9375, 0.75, 0.3438, 0.706, 0.375, 0.706, 0.375, 0.706, 0.3438, 0.706, 0.9062, 0.75, 0.875, 0.75, 0.875, 0.75, 0.9062, 0.75, 0.5938, 0.5, 0.5938, 0.5, 0.5938, 0.5, 0.5938, 0.5, 0.0625, 0.75, 0.09375, 0.75, 0.09375, 0.75, 0.0625, 0.75, 0.3125, 0.706, 0.3125, 0.5, 0.3125, 0.5, 0.3125, 0.706, 0.375, 0.706, 0.4062, 0.706, 0.4062, 0.706, 0.375, 0.706, 0.09375, 0.75, 0.125, 0.75, 0.125, 0.75, 0.09375, 0.75, 0.9375, 0.75, 0.9688, 0.75, 0.9688, 0.75, 0.9375, 0.75, 0.875, 0.75, 0.8437, 0.75, 0.8437, 0.75, 0.875, 0.75, 0.125, 0.75, 0.1562, 0.75, 0.1562, 0.75, 0.125, 0.75, 0.4062, 0.706, 0.4375, 0.706, 0.4375, 0.706, 0.4062, 0.706, 0.8437, 0.75, 0.8125, 0.75, 0.8125, 0.75, 0.8437, 0.75, 0.3438, 0.706, 0.3438, 0.5, 0.3438, 0.5, 0.3438, 0.706, 0.4375, 0.706, 0.4688, 0.706, 0.4688, 0.706, 0.4375, 0.706, 0.8125, 0.75, 0.7812, 0.75, 0.7812, 0.75, 0.8125, 0.75, 0.4688, 0.706, 0.5, 0.706, 0.5, 0.706, 0.4688, 0.706, 0.7812, 0.75, 0.75, 0.75, 0.75, 0.75, 0.7812, 0.75, 0.6562, 0.75, 0.6875, 0.75, 0.6875, 0.75, 0.6562, 0.75, 0.375, 0.706, 0.375, 0.5, 0.375, 0.5, 0.375, 0.706, 0.6875, 0.75, 0.7188, 0.75, 0.7188, 0.75, 0.6875, 0.75, 0.5, 0.706, 0.5312, 0.706, 0.5312, 0.706, 0.5, 0.706, 0.8125, 0.75, 0.8437, 0.75, 0.8437, 0.75, 0.8125, 0.75, 0.4062, 0.75, 0.4375, 0.75, 0.4375, 0.75, 0.4062, 0.75, 0.0, 0.75, 0.03125, 0.75, 0.03125, 0.75, 0.0, 0.75, 0.8437, 0.75, 0.875, 0.75, 0.875, 0.75, 0.8437, 0.75, 0.4375, 0.75, 0.4688, 0.75, 0.4688, 0.75, 0.4375, 0.75, 0.75, 0.75, 0.7188, 0.75, 0.7188, 0.75, 0.75, 0.75, 0.875, 0.75, 0.9062, 0.75, 0.9062, 0.75, 0.875, 0.75, 0.4688, 0.75, 0.5, 0.75, 0.5, 0.75, 0.4688, 0.75, 0.5312, 0.706, 0.5625, 0.706, 0.5625, 0.706, 0.5312, 0.706, 0.9062, 0.75, 0.9375, 0.75, 0.9375, 0.75, 0.9062, 0.75, 0.5, 0.75, 0.5312, 0.75, 0.5312, 0.75, 0.5, 0.75, 0.6875, 0.75, 0.7188, 0.75, 0.7188, 0.75, 0.6875, 0.75, 0.9375, 0.75, 0.9688, 0.75, 0.9688, 0.75, 0.9375, 0.75, 0.5312, 0.75, 0.5625, 0.75, 0.5625, 0.75, 0.5312, 0.75, 0.7812, 0.75, 0.7812, 0.75, 0.7812, 0.75, 0.7812, 0.75, 0.9688, 0.75, 1.0, 0.75, 1.0, 0.75, 0.9688, 0.75, 0.5625, 0.75, 0.5938, 0.75, 0.5938, 0.75, 0.5625, 0.75, 0.1562, 0.75, 0.1875, 0.75, 0.1875, 0.75, 0.1562, 0.75, 0.5938, 0.75, 0.625, 0.75, 0.625, 0.75, 0.5938, 0.75, 0.1875, 0.75, 0.2188, 0.75, 0.2188, 0.75, 0.1875, 0.75, 0.4062, 0.706, 0.4062, 0.5, 0.4062, 0.5, 0.4062, 0.706, 0.2188, 0.75, 0.25, 0.75, 0.25, 0.75, 0.2188, 0.75, 0.5625, 0.706, 0.5938, 0.706, 0.5938, 0.706, 0.5625, 0.706, 0.25, 0.75, 0.2812, 0.75, 0.2812, 0.75, 0.25, 0.75, 0.6562, 0.75, 0.6875, 0.75, 0.6875, 0.75, 0.6562, 0.75, 0.2812, 0.75, 0.3125, 0.75, 0.3125, 0.75, 0.2812, 0.75, 0.7188, 0.75, 0.75, 0.75, 0.75, 0.75, 0.7188, 0.75, 0.3125, 0.75, 0.3438, 0.75, 0.3438, 0.75, 0.3125, 0.75, 0.75, 0.75, 0.7812, 0.75, 0.7812, 0.75, 0.75, 0.75, 0.3438, 0.75, 0.375, 0.75, 0.375, 0.75, 0.3438, 0.75, 0.7812, 0.75, 0.8125, 0.75, 0.8125, 0.75, 0.7812, 0.75, 0.375, 0.75, 0.4062, 0.75, 0.4062, 0.75, 0.375, 0.75, 0.75, 0.49, 0.7968, 0.4854, 0.8418, 0.4717, 0.8833, 0.4496, 0.9197, 0.4197, 0.9496, 0.3833, 0.9717, 0.3418, 0.9854, 0.2968, 0.99, 0.25, 0.9854, 0.2032, 0.9717, 0.1582, 0.9496, 0.1167, 0.9197, 0.08029, 0.8833, 0.05045, 0.8418, 0.02827, 0.7968, 0.01461, 0.75, 0.01, 0.7032, 0.01461, 0.6582, 0.02827, 0.6167, 0.05045, 0.5803, 0.08029, 0.5504, 0.1167, 0.5283, 0.1582, 0.5146, 0.2032, 0.51, 0.25, 0.5146, 0.2968, 0.5283, 0.3418, 0.5504, 0.3833, 0.5803, 0.4197, 0.6167, 0.4496, 0.6582, 0.4717, 0.7032, 0.4854, 0.4375, 0.5, 0.4062, 0.5, 0.4062, 0.5, 0.4375, 0.5, 0.2188, 0.5, 0.1875, 0.5, 0.1875, 0.5, 0.2188, 0.5, 0.8438, 0.5, 0.8125, 0.5, 0.8125, 0.5, 0.8438, 0.5, 0.625, 0.5, 0.5938, 0.5, 0.5938, 0.5, 0.625, 0.5, 0.4062, 0.5, 0.375, 0.5, 0.375, 0.5, 0.4062, 0.5, 0.1875, 0.5, 0.1562, 0.5, 0.1562, 0.5, 0.1875, 0.5, 0.8125, 0.5, 0.7812, 0.5, 0.7812, 0.5, 0.8125, 0.5, 0.5938, 0.5, 0.5625, 0.5, 0.5625, 0.5, 0.5938, 0.5, 0.7812, 0.706, 0.7812, 0.5, 0.7812, 0.5, 0.7812, 0.706, 0.375, 0.5, 0.3438, 0.5, 0.3438, 0.5, 0.375, 0.5, 1.0, 0.5, 0.9688, 0.5, 0.9688, 0.5, 1.0, 0.5, 0.1562, 0.5, 0.125, 0.5, 0.125, 0.5, 0.1562, 0.5, 0.7812, 0.5, 0.75, 0.5, 0.75, 0.5, 0.7812, 0.5, 0.5625, 0.5, 0.5312, 0.5, 0.5312, 0.5, 0.5625, 0.5, 0.75, 0.706, 0.75, 0.5, 0.75, 0.5, 0.75, 0.706, 0.3438, 0.5, 0.3125, 0.5, 0.3125, 0.5, 0.3438, 0.5, 0.9688, 0.5, 0.9375, 0.5, 0.9375, 0.5, 0.9688, 0.5, 0.125, 0.5, 0.09375, 0.5, 0.09375, 0.5, 0.125, 0.5, 0.75, 0.5, 0.7188, 0.5, 0.7188, 0.5, 0.75, 0.5, 0.5312, 0.5, 0.5, 0.5, 0.5, 0.5, 0.5312, 0.5, 0.3125, 0.5, 0.2812, 0.5, 0.2812, 0.5, 0.3125, 0.5, 0.9375, 0.5, 0.9062, 0.5, 0.9062, 0.5, 0.9375, 0.5, 0.09375, 0.5, 0.0625, 0.5, 0.0625, 0.5, 0.09375, 0.5, 0.7188, 0.5, 0.6875, 0.5, 0.6875, 0.5, 0.7188, 0.5, 0.5, 0.5, 0.4688, 0.5, 0.4688, 0.5, 0.5, 0.5, 0.2812, 0.5, 0.25, 0.5, 0.25, 0.5, 0.2812, 0.5, 0.9062, 0.5, 0.875, 0.5, 0.875, 0.5, 0.9062, 0.5, 0.0625, 0.5, 0.03125, 0.5, 0.03125, 0.5, 0.0625, 0.5, 0.6875, 0.5, 0.6562, 0.5, 0.6562, 0.5, 0.6875, 0.5, 0.4688, 0.5, 0.4375, 0.5, 0.4375, 0.5, 0.4688, 0.5, 0.25, 0.5, 0.2188, 0.5, 0.2188, 0.5, 0.25, 0.5, 0.875, 0.5, 0.8438, 0.5, 0.8438, 0.5, 0.875, 0.5, 0.03125, 0.5, 0.0, 0.5, 0.0, 0.5, 0.03125, 0.5, 0.625, 0.5, 0.6562, 0.5, 0.6562, 0.5, 0.625, 0.5, 0.4062, 0.5, 0.4375, 0.5, 0.4375, 0.5, 0.4062, 0.5, 0.1875, 0.5, 0.2188, 0.5, 0.2188, 0.5, 0.1875, 0.5, 0.8125, 0.5, 0.8438, 0.5, 0.8438, 0.5, 0.8125, 0.5, 0.5938, 0.5, 0.625, 0.5, 0.625, 0.5, 0.5938, 0.5, 0.375, 0.5, 0.4062, 0.5, 0.4062, 0.5, 0.375, 0.5, 0.1562, 0.5, 0.1875, 0.5, 0.1875, 0.5, 0.1562, 0.5, 0.7812, 0.5, 0.8125, 0.5, 0.8125, 0.5, 0.7812, 0.5, 0.5625, 0.5, 0.5938, 0.5, 0.5938, 0.5, 0.5625, 0.5, 0.3438, 0.5, 0.375, 0.5, 0.375, 0.5, 0.3438, 0.5, 0.9688, 0.5, 1.0, 0.5, 1.0, 0.5, 0.9688, 0.5, 0.125, 0.5, 0.1562, 0.5, 0.1562, 0.5, 0.125, 0.5, 0.75, 0.5, 0.7812, 0.5, 0.7812, 0.5, 0.75, 0.5, 0.5312, 0.5, 0.5625, 0.5, 0.5625, 0.5, 0.5312, 0.5, 0.3125, 0.5, 0.3438, 0.5, 0.3438, 0.5, 0.3125, 0.5, 0.9375, 0.5, 0.9688, 0.5, 0.9688, 0.5, 0.9375, 0.5, 0.09375, 0.5, 0.125, 0.5, 0.125, 0.5, 0.09375, 0.5, 0.7188, 0.5, 0.75, 0.5, 0.75, 0.5, 0.7188, 0.5, 0.5, 0.5, 0.5312, 0.5, 0.5312, 0.5, 0.5, 0.5, 0.2812, 0.5, 0.3125, 0.5, 0.3125, 0.5, 0.2812, 0.5, 0.9062, 0.5, 0.9375, 0.5, 0.9375, 0.5, 0.9062, 0.5, 0.0625, 0.5, 0.09375, 0.5, 0.09375, 0.5, 0.0625, 0.5, 0.6875, 0.5, 0.7188, 0.5, 0.7188, 0.5, 0.6875, 0.5, 0.4688, 0.5, 0.5, 0.5, 0.5, 0.5, 0.4688, 0.5, 0.25, 0.5, 0.2812, 0.5, 0.2812, 0.5, 0.25, 0.5, 0.875, 0.5, 0.9062, 0.5, 0.9062, 0.5, 0.875, 0.5, 0.03125, 0.5, 0.0625, 0.5, 0.0625, 0.5, 0.03125, 0.5, 0.6562, 0.5, 0.6875, 0.5, 0.6875, 0.5, 0.6562, 0.5, 0.4375, 0.5, 0.4688, 0.5, 0.4688, 0.5, 0.4375, 0.5, 0.2188, 0.5, 0.25, 0.5, 0.25, 0.5, 0.2188, 0.5, 0.8438, 0.5, 0.875, 0.5, 0.875, 0.5, 0.8438, 0.5, 0.0, 0.5, 0.03125, 0.5, 0.03125, 0.5, 0.0, 0.5, 0.9688, 0.75, 0.9375, 0.75, 0.9375, 0.75, 0.9688, 0.75, 0.7812, 0.75, 0.8125, 0.75, 0.8125, 0.75, 0.7812, 0.75, 0.8125, 0.75, 0.8437, 0.75, 0.8437, 0.75, 0.8125, 0.75, 0.0, 0.75, 0.03125, 0.75, 0.03125, 0.75, 0.0, 0.75, 0.8437, 0.75, 0.875, 0.75, 0.875, 0.75, 0.8437, 0.75, 0.875, 0.75, 0.9062, 0.75, 0.9062, 0.75, 0.875, 0.75, 0.9062, 0.75, 0.9375, 0.75, 0.9375, 0.75, 0.9062, 0.75, 0.9375, 0.75, 0.9688, 0.75, 0.9688, 0.75, 0.9375, 0.75, 0.9688, 0.75, 1.0, 0.75, 1.0, 0.75, 0.9688, 0.75, 0.3125, 0.75, 0.3438, 0.75, 0.3438, 0.75, 0.3125, 0.75, 0.75, 0.75, 0.7812, 0.75, 0.7812, 0.75, 0.75, 0.75, 0.3438, 0.75, 0.375, 0.75, 0.375, 0.75, 0.3438, 0.75, 0.7812, 0.75, 0.8125, 0.75, 0.8125, 0.75, 0.7812, 0.75, 0.375, 0.75, 0.4062, 0.75, 0.4062, 0.75, 0.375, 0.75, 0.8125, 0.75, 0.8437, 0.75, 0.8437, 0.75, 0.8125, 0.75, 0.4062, 0.75, 0.4375, 0.75, 0.4375, 0.75, 0.4062, 0.75, 0.0, 0.75, 0.03125, 0.75, 0.03125, 0.75, 0.0, 0.75, 0.8437, 0.75, 0.875, 0.75, 0.875, 0.75, 0.8437, 0.75, 0.4375, 0.75, 0.4688, 0.75, 0.4688, 0.75, 0.4375, 0.75, 0.03125, 0.75, 0.0625, 0.75, 0.0625, 0.75, 0.03125, 0.75, 0.875, 0.75, 0.9062, 0.75, 0.9062, 0.75, 0.875, 0.75, 0.4688, 0.75, 0.5, 0.75, 0.5, 0.75, 0.4688, 0.75, 0.9062, 0.75, 0.9375, 0.75, 0.9375, 0.75, 0.9062, 0.75, 0.5, 0.75, 0.5312, 0.75, 0.5312, 0.75, 0.5, 0.75, 0.5312, 0.75, 0.5625, 0.75, 0.5625, 0.75, 0.5312, 0.75, 0.9688, 0.75, 1.0, 0.75, 1.0, 0.75, 0.9688, 0.75, 0.5625, 0.75, 0.5938, 0.75, 0.5938, 0.75, 0.5625, 0.75, 0.1562, 0.75, 0.1875, 0.75, 0.1875, 0.75, 0.1562, 0.75, 0.5938, 0.75, 0.625, 0.75, 0.625, 0.75, 0.5938, 0.75, 0.1875, 0.75, 0.2188, 0.75, 0.2188, 0.75, 0.1875, 0.75, 0.625, 0.75, 0.6562, 0.75, 0.6562, 0.75, 0.625, 0.75, 0.2188, 0.75, 0.25, 0.75, 0.25, 0.75, 0.2188, 0.75, 0.25, 0.75, 0.2812, 0.75, 0.2812, 0.75, 0.25, 0.75, 0.2812, 0.75, 0.3125, 0.75, 0.3125, 0.75, 0.2812, 0.75, 0.03125, 0.75, 0.0625, 0.75, 0.0625, 0.75, 0.03125, 0.75, 0.0625, 0.75, 0.09375, 0.75, 0.09375, 0.75, 0.0625, 0.75, 0.09375, 0.75, 0.125, 0.75, 0.125, 0.75, 0.09375, 0.75, 0.125, 0.75, 0.1562, 0.75, 0.1562, 0.75, 0.125, 0.75, 0.625, 0.75, 0.6562, 0.75, 0.6562, 0.75, 0.625, 0.75, 0.6562, 0.75, 0.6875, 0.75, 0.6875, 0.75, 0.6562, 0.75, 0.6875, 0.75, 0.7188, 0.75, 0.7188, 0.75, 0.6875, 0.75, 0.8833, 0.05045, 0.8418, 0.02827, 0.8418, 0.02827, 0.8833, 0.05045, 0.8418, 0.02827, 0.7968, 0.01461, 0.7968, 0.01461, 0.8418, 0.02827, 0.7968, 0.01461, 0.75, 0.01, 0.75, 0.01, 0.7968, 0.01461, 0.03125, 0.75, 0.0625, 0.75, 0.0625, 0.75, 0.03125, 0.75, 0.75, 0.01, 0.7032, 0.01461, 0.7032, 0.01461, 0.75, 0.01, 0.7032, 0.01461, 0.6582, 0.02827, 0.6582, 0.02827, 0.7032, 0.01461, 0.2812, 0.5, 0.2812, 0.5, 0.2812, 0.5, 0.2812, 0.5, 0.6582, 0.02827, 0.6167, 0.05045, 0.6167, 0.05045, 0.6582, 0.02827, 0.6167, 0.05045, 0.5803, 0.08029, 0.5803, 0.08029, 0.6167, 0.05045, 0.1562, 0.75, 0.1875, 0.75, 0.1875, 0.75, 0.1562, 0.75, 0.5803, 0.08029, 0.5504, 0.1167, 0.5504, 0.1167, 0.5803, 0.08029, 0.0625, 0.75, 0.0625, 0.75, 0.0625, 0.75, 0.0625, 0.75, 0.1875, 0.75, 0.2188, 0.75, 0.2188, 0.75, 0.1875, 0.75, 0.5504, 0.1167, 0.5283, 0.1582, 0.5283, 0.1582, 0.5504, 0.1167, 0.2188, 0.75, 0.25, 0.75, 0.25, 0.75, 0.2188, 0.75, 0.0, 0.75, 0.0, 0.706, 0.0, 0.706, 0.0, 0.75, 0.5283, 0.1582, 0.5146, 0.2032, 0.5146, 0.2032, 0.5283, 0.1582, 0.25, 0.75, 0.2812, 0.75, 0.2812, 0.75, 0.25, 0.75, 0.0, 0.75, 0.03125, 0.75, 0.03125, 0.75, 0.0, 0.75, 0.25, 0.5, 0.25, 0.5, 0.25, 0.5, 0.25, 0.5, 0.5146, 0.2032, 0.51, 0.25, 0.51, 0.25, 0.5146, 0.2032, 0.09375, 0.75, 0.09375, 0.75, 0.09375, 0.75, 0.09375, 0.75, 0.2812, 0.75, 0.3125, 0.75, 0.3125, 0.75, 0.2812, 0.75, 0.0625, 0.75, 0.03125, 0.75, 0.03125, 0.75, 0.0625, 0.75, 0.51, 0.25, 0.5146, 0.2968, 0.5146, 0.2968, 0.51, 0.25, 0.9375, 0.75, 0.9375, 0.75, 0.9375, 0.75, 0.9375, 0.75, 0.3125, 0.75, 0.3438, 0.75, 0.3438, 0.75, 0.3125, 0.75, 0.5146, 0.2968, 0.5283, 0.3418, 0.5283, 0.3418, 0.5146, 0.2968, 0.3438, 0.75, 0.375, 0.75, 0.375, 0.75, 0.3438, 0.75, 0.9688, 0.75, 0.9375, 0.75, 0.9375, 0.75, 0.9688, 0.75, 0.5283, 0.3418, 0.5504, 0.3833, 0.5504, 0.3833, 0.5283, 0.3418, 0.125, 0.75, 0.125, 0.75, 0.125, 0.75, 0.125, 0.75, 0.375, 0.75, 0.4062, 0.75, 0.4062, 0.75, 0.375, 0.75, 0.9688, 0.75, 0.9688, 0.75, 0.9688, 0.75, 0.9688, 0.75, 0.4062, 0.75, 0.4375, 0.75, 0.4375, 0.75, 0.4062, 0.75, 0.4375, 0.75, 0.4688, 0.75, 0.4688, 0.75, 0.4375, 0.75, 0.1562, 0.75, 0.1562, 0.75, 0.1562, 0.75, 0.1562, 0.75, 0.4688, 0.75, 0.5, 0.75, 0.5, 0.75, 0.4688, 0.75, 0.5, 0.75, 0.5312, 0.75, 0.5312, 0.75, 0.5, 0.75, 0.5312, 0.75, 0.5625, 0.75, 0.5625, 0.75, 0.5312, 0.75, 0.5625, 0.75, 0.5938, 0.75, 0.5938, 0.75, 0.5625, 0.75, 0.5938, 0.75, 0.625, 0.75, 0.625, 0.75, 0.5938, 0.75, 0.6562, 0.75, 0.6562, 0.75, 0.6562, 0.75, 0.6562, 0.75, 0.625, 0.75, 0.6562, 0.75, 0.6562, 0.75, 0.625, 0.75, 0.6875, 0.75, 0.6875, 0.75, 0.6875, 0.75, 0.6875, 0.75, 0.0, 0.75, 0.03125, 0.75, 0.03125, 0.75, 0.0, 0.75, 0.75, 0.75, 0.7812, 0.75, 0.7812, 0.75, 0.75, 0.75, 0.1562, 0.75, 0.1875, 0.75, 0.1875, 0.75, 0.1562, 0.75, 0.1875, 0.75, 0.2188, 0.75, 0.2188, 0.75, 0.1875, 0.75, 0.9688, 0.75, 0.9375, 0.75, 0.9375, 0.75, 0.9688, 0.75, 0.2188, 0.75, 0.25, 0.75, 0.25, 0.75, 0.2188, 0.75, 0.25, 0.75, 0.2812, 0.75, 0.2812, 0.75, 0.25, 0.75, 0.7812, 0.75, 0.7812, 0.75, 0.7812, 0.75, 0.7812, 0.75, 0.7812, 0.75, 0.75, 0.75, 0.75, 0.75, 0.7812, 0.75, 0.2812, 0.75, 0.3125, 0.75, 0.3125, 0.75, 0.2812, 0.75, 0.7812, 0.75, 0.8125, 0.75, 0.8125, 0.75, 0.7812, 0.75, 0.3125, 0.75, 0.3438, 0.75, 0.3438, 0.75, 0.3125, 0.75, 0.8125, 0.75, 0.8437, 0.75, 0.8437, 0.75, 0.8125, 0.75, 0.3438, 0.75, 0.375, 0.75, 0.375, 0.75, 0.3438, 0.75, 0.4062, 0.75, 0.4062, 0.75, 0.4062, 0.75, 0.4062, 0.75, 0.8437, 0.75, 0.875, 0.75, 0.875, 0.75, 0.8437, 0.75, 0.375, 0.75, 0.4062, 0.75, 0.4062, 0.75, 0.375, 0.75, 0.875, 0.75, 0.9062, 0.75, 0.9062, 0.75, 0.875, 0.75, 0.4062, 0.75, 0.4375, 0.75, 0.4375, 0.75, 0.4062, 0.75, 0.9062, 0.75, 0.9375, 0.75, 0.9375, 0.75, 0.9062, 0.75, 0.4375, 0.75, 0.4688, 0.75, 0.4688, 0.75, 0.4375, 0.75, 0.9375, 0.75, 0.9688, 0.75, 0.9688, 0.75, 0.9375, 0.75, 0.4688, 0.75, 0.5, 0.75, 0.5, 0.75, 0.4688, 0.75, 0.03125, 0.75, 0.03125, 0.75, 0.03125, 0.75, 0.03125, 0.75, 0.9688, 0.75, 1.0, 0.75, 1.0, 0.75, 0.9688, 0.75, 0.5, 0.75, 0.5312, 0.75, 0.5312, 0.75, 0.5, 0.75, 0.9688, 0.706, 0.9688, 0.75, 0.9688, 0.75, 0.9688, 0.706, 0.5312, 0.75, 0.5625, 0.75, 0.5625, 0.75, 0.5312, 0.75, 0.9375, 0.706, 0.9375, 0.75, 0.9375, 0.75, 0.9375, 0.706, 0.5625, 0.75, 0.5938, 0.75, 0.5938, 0.75, 0.5625, 0.75, 0.9062, 0.706, 0.9062, 0.75, 0.9062, 0.75, 0.9062, 0.706, 0.5938, 0.75, 0.625, 0.75, 0.625, 0.75, 0.5938, 0.75, 0.875, 0.706, 0.875, 0.75, 0.875, 0.75, 0.875, 0.706, 0.5, 0.75, 0.5, 0.75, 0.5, 0.75, 0.5, 0.75, 0.8438, 0.706, 0.8437, 0.75, 0.8437, 0.75, 0.8438, 0.706, 0.8125, 0.706, 0.8125, 0.75, 0.8125, 0.75, 0.8125, 0.706, 0.7812, 0.706, 0.7812, 0.75, 0.7812, 0.75, 0.7812, 0.706, 0.7188, 0.75, 0.75, 0.75, 0.75, 0.75, 0.7188, 0.75, 0.5312, 0.75, 0.5312, 0.75, 0.5312, 0.75, 0.5312, 0.75, 0.75, 0.75, 0.7812, 0.75, 0.7812, 0.75, 0.75, 0.75, 0.7812, 0.75, 0.8125, 0.75, 0.8125, 0.75, 0.7812, 0.75, 0.8125, 0.75, 0.8437, 0.75, 0.8437, 0.75, 0.8125, 0.75, 0.6562, 0.706, 0.6562, 0.75, 0.6562, 0.75, 0.6562, 0.706, 0.8437, 0.75, 0.875, 0.75, 0.875, 0.75, 0.8437, 0.75, 0.1562, 0.75, 0.1562, 0.75, 0.1562, 0.75, 0.1562, 0.75, 0.625, 0.706, 0.625, 0.75, 0.625, 0.75, 0.625, 0.706, 0.875, 0.75, 0.9062, 0.75, 0.9062, 0.75, 0.875, 0.75, 0.5938, 0.706, 0.5938, 0.75, 0.5938, 0.75, 0.5938, 0.706, 0.9062, 0.75, 0.9375, 0.75, 0.9375, 0.75, 0.9062, 0.75, 0.1875, 0.75, 0.1875, 0.75, 0.1875, 0.75, 0.1875, 0.75, 0.5625, 0.706, 0.5625, 0.75, 0.5625, 0.75, 0.5625, 0.706, 0.9375, 0.75, 0.9688, 0.75, 0.9688, 0.75, 0.9375, 0.75, 0.5312, 0.706, 0.5312, 0.75, 0.5312, 0.75, 0.5312, 0.706, 0.9688, 0.75, 1.0, 0.75, 1.0, 0.75, 0.9688, 0.75, 0.2188, 0.75, 0.2188, 0.75, 0.2188, 0.75, 0.2188, 0.75, 0.5, 0.706, 0.5, 0.75, 0.5, 0.75, 0.5, 0.706, 0.4688, 0.706, 0.4688, 0.75, 0.4688, 0.75, 0.4688, 0.706, 0.4375, 0.706, 0.4375, 0.75, 0.4375, 0.75, 0.4375, 0.706, 0.4062, 0.706, 0.4062, 0.75, 0.4062, 0.75, 0.4062, 0.706, 0.375, 0.706, 0.375, 0.75, 0.375, 0.75, 0.375, 0.706, 0.3438, 0.706, 0.3438, 0.75, 0.3438, 0.75, 0.3438, 0.706, 0.03125, 0.75, 0.03125, 0.75, 0.03125, 0.75, 0.03125, 0.75, 0.3125, 0.75, 0.3125, 0.75, 0.3125, 0.75, 0.3125, 0.75, 0.3125, 0.706, 0.3125, 0.75, 0.3125, 0.75, 0.3125, 0.706, 0.2812, 0.706, 0.2812, 0.75, 0.2812, 0.75, 0.2812, 0.706, 0.3438, 0.75, 0.3438, 0.75, 0.3438, 0.75, 0.3438, 0.75, 0.25, 0.706, 0.25, 0.75, 0.25, 0.75, 0.25, 0.706, 0.03125, 0.75, 0.0, 0.75, 0.0, 0.75, 0.03125, 0.75, 0.2188, 0.706, 0.2188, 0.75, 0.2188, 0.75, 0.2188, 0.706, 0.1875, 0.706, 0.1875, 0.75, 0.1875, 0.75, 0.1875, 0.706, 0.0625, 0.75, 0.09375, 0.75, 0.09375, 0.75, 0.0625, 0.75, 0.1562, 0.706, 0.1562, 0.75, 0.1562, 0.75, 0.1562, 0.706, 0.09375, 0.75, 0.125, 0.75, 0.125, 0.75, 0.09375, 0.75, 0.125, 0.75, 0.1562, 0.75, 0.1562, 0.75, 0.125, 0.75, 0.5312, 0.75, 0.5312, 0.75, 0.5312, 0.75, 0.5312, 0.75, 0.1875, 0.75, 0.1562, 0.75, 0.1562, 0.75, 0.1875, 0.75, 0.6562, 0.706, 0.6562, 0.5, 0.6562, 0.5, 0.6562, 0.706, 0.2188, 0.75, 0.1875, 0.75, 0.1875, 0.75, 0.2188, 0.75, 0.03125, 0.706, 0.03125, 0.75, 0.03125, 0.75, 0.03125, 0.706, 0.25, 0.75, 0.2188, 0.75, 0.2188, 0.75, 0.25, 0.75, 0.625, 0.706, 0.625, 0.5, 0.625, 0.5, 0.625, 0.706, 0.2812, 0.75, 0.25, 0.75, 0.25, 0.75, 0.2812, 0.75, 0.1562, 0.75, 0.1562, 0.75, 0.1562, 0.75, 0.1562, 0.75, 0.3125, 0.75, 0.2812, 0.75, 0.2812, 0.75, 0.3125, 0.75, 0.5938, 0.706, 0.5938, 0.5, 0.5938, 0.5, 0.5938, 0.706, 0.3438, 0.75, 0.3125, 0.75, 0.3125, 0.75, 0.3438, 0.75, 0.375, 0.75, 0.3438, 0.75, 0.3438, 0.75, 0.375, 0.75, 0.5625, 0.706, 0.5625, 0.5, 0.5625, 0.5, 0.5625, 0.706, 0.625, 0.75, 0.625, 0.75, 0.625, 0.75, 0.625, 0.75, 0.4062, 0.75, 0.375, 0.75, 0.375, 0.75, 0.4062, 0.75, 0.4375, 0.75, 0.4062, 0.75, 0.4062, 0.75, 0.4375, 0.75, 0.5312, 0.706, 0.5312, 0.5, 0.5312, 0.5, 0.5312, 0.706, 0.4688, 0.75, 0.4375, 0.75, 0.4375, 0.75, 0.4688, 0.75, 0.5, 0.75, 0.4688, 0.75, 0.4688, 0.75, 0.5, 0.75, 0.5, 0.706, 0.5, 0.5, 0.5, 0.5, 0.5, 0.706, 0.5312, 0.75, 0.5, 0.75, 0.5, 0.75, 0.5312, 0.75, 0.5625, 0.75, 0.5312, 0.75, 0.5312, 0.75, 0.5625, 0.75, 0.4688, 0.706, 0.4688, 0.5, 0.4688, 0.5, 0.4688, 0.706, 0.7188, 0.75, 0.7188, 0.75, 0.7188, 0.75, 0.7188, 0.75, 0.5938, 0.75, 0.5625, 0.75, 0.5625, 0.75, 0.5938, 0.75, 0.3125, 0.75, 0.3125, 0.75, 0.3125, 0.75, 0.3125, 0.75, 0.625, 0.75, 0.5938, 0.75, 0.5938, 0.75, 0.625, 0.75, 0.625, 0.706, 0.6562, 0.706, 0.6562, 0.706, 0.625, 0.706, 0.4375, 0.706, 0.4375, 0.5, 0.4375, 0.5, 0.4375, 0.706, 0.5938, 0.706, 0.625, 0.706, 0.625, 0.706, 0.5938, 0.706, 0.6562, 0.5, 0.625, 0.5, 0.625, 0.5, 0.6562, 0.5, 0.4375, 0.5, 0.4062, 0.5, 0.4062, 0.5, 0.4375, 0.5, 0.2188, 0.5, 0.1875, 0.5, 0.1875, 0.5, 0.2188, 0.5, 0.8438, 0.5, 0.8125, 0.5, 0.8125, 0.5, 0.8438, 0.5, 0.625, 0.5, 0.5938, 0.5, 0.5938, 0.5, 0.625, 0.5, 0.4062, 0.5, 0.375, 0.5, 0.375, 0.5, 0.4062, 0.5, 0.1875, 0.5, 0.1562, 0.5, 0.1562, 0.5, 0.1875, 0.5, 0.8125, 0.5, 0.7812, 0.5, 0.7812, 0.5, 0.8125, 0.5, 0.5938, 0.5, 0.5625, 0.5, 0.5625, 0.5, 0.5938, 0.5, 0.375, 0.5, 0.3438, 0.5, 0.3438, 0.5, 0.375, 0.5, 1.0, 0.5, 0.9688, 0.5, 0.9688, 0.5, 1.0, 0.5, 0.1562, 0.5, 0.125, 0.5, 0.125, 0.5, 0.1562, 0.5, 0.7812, 0.5, 0.75, 0.5, 0.75, 0.5, 0.7812, 0.5, 0.5625, 0.5, 0.5312, 0.5, 0.5312, 0.5, 0.5625, 0.5, 0.3438, 0.5, 0.3125, 0.5, 0.3125, 0.5, 0.3438, 0.5, 0.9688, 0.5, 0.9375, 0.5, 0.9375, 0.5, 0.9688, 0.5, 0.125, 0.5, 0.09375, 0.5, 0.09375, 0.5, 0.125, 0.5, 0.75, 0.5, 0.7188, 0.5, 0.7188, 0.5, 0.75, 0.5, 0.5312, 0.5, 0.5, 0.5, 0.5, 0.5, 0.5312, 0.5, 0.3125, 0.5, 0.2812, 0.5, 0.2812, 0.5, 0.3125, 0.5, 0.9375, 0.5, 0.9062, 0.5, 0.9062, 0.5, 0.9375, 0.5, 0.09375, 0.5, 0.0625, 0.5, 0.0625, 0.5, 0.09375, 0.5, 0.7188, 0.5, 0.6875, 0.5, 0.6875, 0.5, 0.7188, 0.5, 0.5, 0.5, 0.4688, 0.5, 0.4688, 0.5, 0.5, 0.5, 0.2812, 0.5, 0.25, 0.5, 0.25, 0.5, 0.2812, 0.5, 0.9062, 0.5, 0.875, 0.5, 0.875, 0.5, 0.9062, 0.5, 0.0625, 0.5, 0.03125, 0.5, 0.03125, 0.5, 0.0625, 0.5, 0.6875, 0.5, 0.6562, 0.5, 0.6562, 0.5, 0.6875, 0.5, 0.4688, 0.5, 0.4375, 0.5, 0.4375, 0.5, 0.4688, 0.5, 0.25, 0.5, 0.2188, 0.5, 0.2188, 0.5, 0.25, 0.5, 0.875, 0.5, 0.8438, 0.5, 0.8438, 0.5, 0.875, 0.5, 0.03125, 0.5, 0.0, 0.5, 0.0, 0.5, 0.03125, 0.5])
me_cylindre.materials.append(mat_metal_001)
me_cylindre.materials.append(mat_mat_riau)
me_cylindre.update()

# ---- objects
ob_cylindre = bpy.data.objects.new('Cylindre', me_cylindre)

# ---- transforms, parenting, visibility, modifiers, constraints
ob_cylindre.location = (0.0, 0.0, 0.0)
ob_cylindre.scale = (0.9556, 0.9556, 0.9556)
_m = ob_cylindre.modifiers.new('Miroir', 'MIRROR')
_m.use_axis = (True, False, True)
_m.use_clip = True

# ---- collection membership
col_collection.objects.link(ob_cylindre)

# ---- scene / render settings (as saved in the file)
scene.frame_start = 1; scene.frame_end = 250; scene.frame_set(1)
scene.render.engine = 'BLENDER_EEVEE_NEXT'
scene.cycles.sampling_pattern = 'TABULATED_SOBOL'
bpy.context.view_layer.update()

# ---- added for rendering (the .blend has no active camera and no usable light): camera, sun
cam_auto = bpy.data.cameras.new('AutoCamera')
cam_auto.lens = 50.0
cam_auto.sensor_width = 36.0
cam_auto.clip_end = 1000.0
ob_auto_camera = bpy.data.objects.new('AutoCamera', cam_auto)
scene.collection.objects.link(ob_auto_camera)
ob_auto_camera.location = (5.69237, -6.83084, 4.55389)
ob_auto_camera.rotation_euler = (1.09748, -7.21219e-08, 0.694738)
scene.camera = ob_auto_camera
light_auto_sun = bpy.data.lights.new('AutoSun', 'SUN')
light_auto_sun.energy = 3.0
light_auto_sun.angle = 0.0523599
ob_auto_sun = bpy.data.objects.new('AutoSun', light_auto_sun)
scene.collection.objects.link(ob_auto_sun)
ob_auto_sun.rotation_euler = (0.872665, 0.174533, 0.523599)
bpy.context.view_layer.update()
